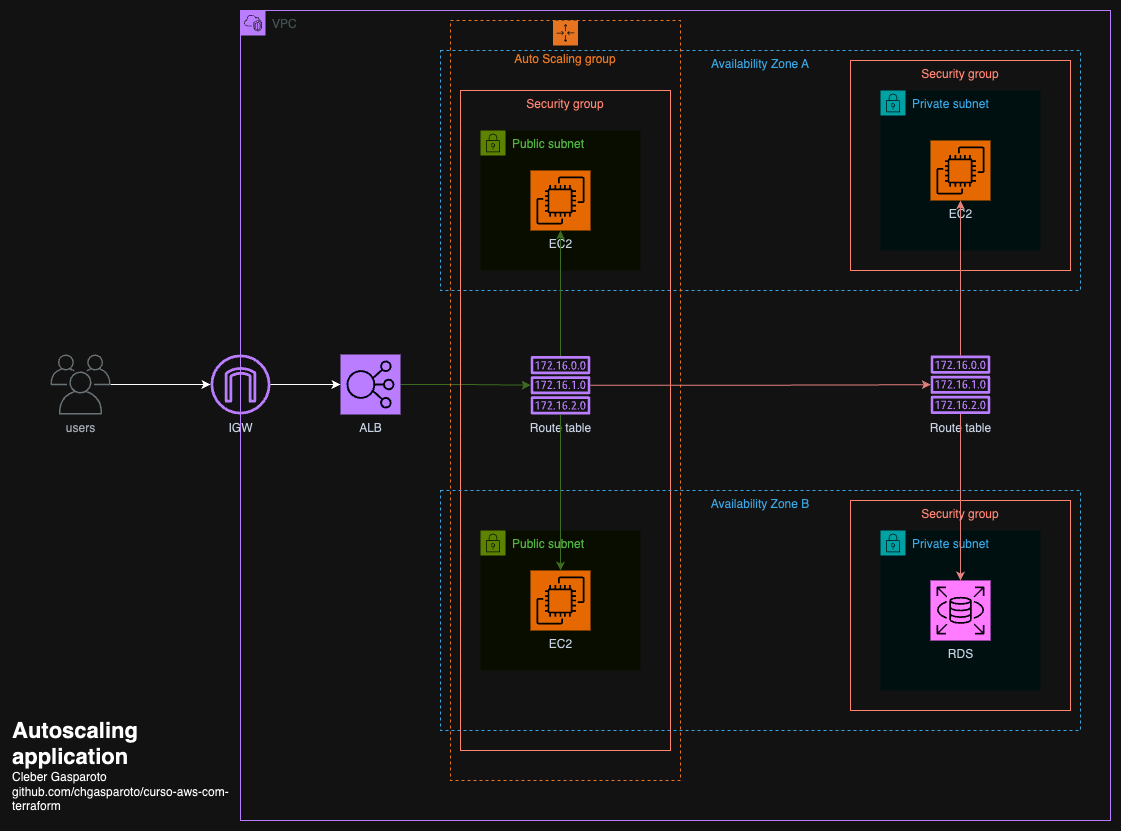

The diagram above was exported from draw.io. Its source (the exported page's mxGraphModel, read from the mxfile embedded in the PNG):
<mxGraphModel dx="1122" dy="656" grid="1" gridSize="10" guides="1" tooltips="1" connect="1" arrows="1" fold="1" page="1" pageScale="1" pageWidth="1169" pageHeight="827" math="0" shadow="0">
  <root>
    <mxCell id="0" />
    <mxCell id="1" parent="0" />
    <mxCell id="yo3YssRovNurBLi3jxRP-14" style="edgeStyle=orthogonalEdgeStyle;rounded=0;orthogonalLoop=1;jettySize=auto;html=1;" parent="1" source="yo3YssRovNurBLi3jxRP-9" target="yo3YssRovNurBLi3jxRP-5" edge="1">
      <mxGeometry relative="1" as="geometry" />
    </mxCell>
    <mxCell id="yo3YssRovNurBLi3jxRP-12" value="VPC" style="points=[[0,0],[0.25,0],[0.5,0],[0.75,0],[1,0],[1,0.25],[1,0.5],[1,0.75],[1,1],[0.75,1],[0.5,1],[0.25,1],[0,1],[0,0.75],[0,0.5],[0,0.25]];outlineConnect=0;gradientColor=none;html=1;whiteSpace=wrap;fontSize=12;fontStyle=0;container=1;pointerEvents=0;collapsible=0;recursiveResize=0;shape=mxgraph.aws4.group;grIcon=mxgraph.aws4.group_vpc2;strokeColor=#8C4FFF;fillColor=none;verticalAlign=top;align=left;spacingLeft=30;fontColor=#AAB7B8;dashed=0;" parent="1" vertex="1">
      <mxGeometry x="240" width="870" height="810" as="geometry" />
    </mxCell>
    <mxCell id="yo3YssRovNurBLi3jxRP-11" value="Availability Zone A" style="fillColor=none;strokeColor=#147EBA;dashed=1;verticalAlign=top;fontStyle=0;fontColor=#147EBA;whiteSpace=wrap;html=1;" parent="yo3YssRovNurBLi3jxRP-12" vertex="1">
      <mxGeometry x="200" y="40" width="640" height="240" as="geometry" />
    </mxCell>
    <mxCell id="yo3YssRovNurBLi3jxRP-5" value="IGW" style="sketch=0;outlineConnect=0;fontColor=#232F3E;gradientColor=none;fillColor=#8C4FFF;strokeColor=none;dashed=0;verticalLabelPosition=bottom;verticalAlign=top;align=center;html=1;fontSize=12;fontStyle=0;pointerEvents=1;shape=mxgraph.aws4.internet_gateway;" parent="yo3YssRovNurBLi3jxRP-12" vertex="1">
      <mxGeometry x="-30" y="344" width="60" height="60" as="geometry" />
    </mxCell>
    <mxCell id="yo3YssRovNurBLi3jxRP-31" style="edgeStyle=orthogonalEdgeStyle;rounded=0;orthogonalLoop=1;jettySize=auto;html=1;fillColor=#d5e8d4;strokeColor=#82b366;" parent="yo3YssRovNurBLi3jxRP-12" source="yo3YssRovNurBLi3jxRP-4" target="yo3YssRovNurBLi3jxRP-6" edge="1">
      <mxGeometry relative="1" as="geometry" />
    </mxCell>
    <mxCell id="yo3YssRovNurBLi3jxRP-4" value="ALB" style="sketch=0;points=[[0,0,0],[0.25,0,0],[0.5,0,0],[0.75,0,0],[1,0,0],[0,1,0],[0.25,1,0],[0.5,1,0],[0.75,1,0],[1,1,0],[0,0.25,0],[0,0.5,0],[0,0.75,0],[1,0.25,0],[1,0.5,0],[1,0.75,0]];outlineConnect=0;fontColor=#232F3E;fillColor=#8C4FFF;strokeColor=#ffffff;dashed=0;verticalLabelPosition=bottom;verticalAlign=top;align=center;html=1;fontSize=12;fontStyle=0;shape=mxgraph.aws4.resourceIcon;resIcon=mxgraph.aws4.elastic_load_balancing;" parent="yo3YssRovNurBLi3jxRP-12" vertex="1">
      <mxGeometry x="100" y="344" width="60" height="60" as="geometry" />
    </mxCell>
    <mxCell id="yo3YssRovNurBLi3jxRP-15" style="edgeStyle=orthogonalEdgeStyle;rounded=0;orthogonalLoop=1;jettySize=auto;html=1;entryX=0;entryY=0.5;entryDx=0;entryDy=0;entryPerimeter=0;" parent="yo3YssRovNurBLi3jxRP-12" source="yo3YssRovNurBLi3jxRP-5" target="yo3YssRovNurBLi3jxRP-4" edge="1">
      <mxGeometry relative="1" as="geometry" />
    </mxCell>
    <mxCell id="yo3YssRovNurBLi3jxRP-10" value="Private subnet" style="points=[[0,0],[0.25,0],[0.5,0],[0.75,0],[1,0],[1,0.25],[1,0.5],[1,0.75],[1,1],[0.75,1],[0.5,1],[0.25,1],[0,1],[0,0.75],[0,0.5],[0,0.25]];outlineConnect=0;gradientColor=none;html=1;whiteSpace=wrap;fontSize=12;fontStyle=0;container=1;pointerEvents=0;collapsible=0;recursiveResize=0;shape=mxgraph.aws4.group;grIcon=mxgraph.aws4.group_security_group;grStroke=0;strokeColor=#00A4A6;fillColor=#E6F6F7;verticalAlign=top;align=left;spacingLeft=30;fontColor=#147EBA;dashed=0;" parent="yo3YssRovNurBLi3jxRP-12" vertex="1">
      <mxGeometry x="640" y="80" width="160" height="160" as="geometry" />
    </mxCell>
    <mxCell id="yo3YssRovNurBLi3jxRP-17" value="Security group" style="fillColor=none;strokeColor=#DD3522;verticalAlign=top;fontStyle=0;fontColor=#DD3522;whiteSpace=wrap;html=1;" parent="yo3YssRovNurBLi3jxRP-12" vertex="1">
      <mxGeometry x="610" y="50" width="220" height="210" as="geometry" />
    </mxCell>
    <mxCell id="yo3YssRovNurBLi3jxRP-19" value="Security group" style="fillColor=none;strokeColor=#DD3522;verticalAlign=top;fontStyle=0;fontColor=#DD3522;whiteSpace=wrap;html=1;" parent="yo3YssRovNurBLi3jxRP-12" vertex="1">
      <mxGeometry x="220" y="80" width="210" height="660" as="geometry" />
    </mxCell>
    <mxCell id="yo3YssRovNurBLi3jxRP-18" value="Auto Scaling group" style="points=[[0,0],[0.25,0],[0.5,0],[0.75,0],[1,0],[1,0.25],[1,0.5],[1,0.75],[1,1],[0.75,1],[0.5,1],[0.25,1],[0,1],[0,0.75],[0,0.5],[0,0.25]];outlineConnect=0;gradientColor=none;html=1;whiteSpace=wrap;fontSize=12;fontStyle=0;container=1;pointerEvents=0;collapsible=0;recursiveResize=0;shape=mxgraph.aws4.groupCenter;grIcon=mxgraph.aws4.group_auto_scaling_group;grStroke=1;strokeColor=#D86613;fillColor=none;verticalAlign=top;align=center;fontColor=#D86613;dashed=1;spacingTop=25;" parent="yo3YssRovNurBLi3jxRP-12" vertex="1">
      <mxGeometry x="210" y="10" width="230" height="760" as="geometry" />
    </mxCell>
    <mxCell id="yo3YssRovNurBLi3jxRP-2" value="Public subnet" style="points=[[0,0],[0.25,0],[0.5,0],[0.75,0],[1,0],[1,0.25],[1,0.5],[1,0.75],[1,1],[0.75,1],[0.5,1],[0.25,1],[0,1],[0,0.75],[0,0.5],[0,0.25]];outlineConnect=0;gradientColor=none;html=1;whiteSpace=wrap;fontSize=12;fontStyle=0;container=1;pointerEvents=0;collapsible=0;recursiveResize=0;shape=mxgraph.aws4.group;grIcon=mxgraph.aws4.group_security_group;grStroke=0;strokeColor=#7AA116;fillColor=#F2F6E8;verticalAlign=top;align=left;spacingLeft=30;fontColor=#248814;dashed=0;" parent="yo3YssRovNurBLi3jxRP-12" vertex="1">
      <mxGeometry x="240" y="120" width="160" height="140" as="geometry" />
    </mxCell>
    <mxCell id="yo3YssRovNurBLi3jxRP-1" value="EC2" style="sketch=0;points=[[0,0,0],[0.25,0,0],[0.5,0,0],[0.75,0,0],[1,0,0],[0,1,0],[0.25,1,0],[0.5,1,0],[0.75,1,0],[1,1,0],[0,0.25,0],[0,0.5,0],[0,0.75,0],[1,0.25,0],[1,0.5,0],[1,0.75,0]];outlineConnect=0;fontColor=#232F3E;fillColor=#ED7100;strokeColor=#ffffff;dashed=0;verticalLabelPosition=bottom;verticalAlign=top;align=center;html=1;fontSize=12;fontStyle=0;shape=mxgraph.aws4.resourceIcon;resIcon=mxgraph.aws4.ec2;" parent="yo3YssRovNurBLi3jxRP-2" vertex="1">
      <mxGeometry x="50" y="40" width="60" height="60" as="geometry" />
    </mxCell>
    <mxCell id="yo3YssRovNurBLi3jxRP-20" value="EC2" style="sketch=0;points=[[0,0,0],[0.25,0,0],[0.5,0,0],[0.75,0,0],[1,0,0],[0,1,0],[0.25,1,0],[0.5,1,0],[0.75,1,0],[1,1,0],[0,0.25,0],[0,0.5,0],[0,0.75,0],[1,0.25,0],[1,0.5,0],[1,0.75,0]];outlineConnect=0;fontColor=#232F3E;fillColor=#ED7100;strokeColor=#ffffff;dashed=0;verticalLabelPosition=bottom;verticalAlign=top;align=center;html=1;fontSize=12;fontStyle=0;shape=mxgraph.aws4.resourceIcon;resIcon=mxgraph.aws4.ec2;" parent="yo3YssRovNurBLi3jxRP-12" vertex="1">
      <mxGeometry x="690" y="130" width="60" height="60" as="geometry" />
    </mxCell>
    <mxCell id="yo3YssRovNurBLi3jxRP-21" value="Availability Zone B" style="fillColor=none;strokeColor=#147EBA;dashed=1;verticalAlign=top;fontStyle=0;fontColor=#147EBA;whiteSpace=wrap;html=1;" parent="yo3YssRovNurBLi3jxRP-12" vertex="1">
      <mxGeometry x="200" y="480" width="640" height="240" as="geometry" />
    </mxCell>
    <mxCell id="yo3YssRovNurBLi3jxRP-22" value="Private subnet" style="points=[[0,0],[0.25,0],[0.5,0],[0.75,0],[1,0],[1,0.25],[1,0.5],[1,0.75],[1,1],[0.75,1],[0.5,1],[0.25,1],[0,1],[0,0.75],[0,0.5],[0,0.25]];outlineConnect=0;gradientColor=none;html=1;whiteSpace=wrap;fontSize=12;fontStyle=0;container=1;pointerEvents=0;collapsible=0;recursiveResize=0;shape=mxgraph.aws4.group;grIcon=mxgraph.aws4.group_security_group;grStroke=0;strokeColor=#00A4A6;fillColor=#E6F6F7;verticalAlign=top;align=left;spacingLeft=30;fontColor=#147EBA;dashed=0;" parent="yo3YssRovNurBLi3jxRP-12" vertex="1">
      <mxGeometry x="640" y="520" width="160" height="160" as="geometry" />
    </mxCell>
    <mxCell id="yo3YssRovNurBLi3jxRP-23" value="Security group" style="fillColor=none;strokeColor=#DD3522;verticalAlign=top;fontStyle=0;fontColor=#DD3522;whiteSpace=wrap;html=1;" parent="yo3YssRovNurBLi3jxRP-12" vertex="1">
      <mxGeometry x="610" y="490" width="220" height="210" as="geometry" />
    </mxCell>
    <mxCell id="yo3YssRovNurBLi3jxRP-24" value="Public subnet" style="points=[[0,0],[0.25,0],[0.5,0],[0.75,0],[1,0],[1,0.25],[1,0.5],[1,0.75],[1,1],[0.75,1],[0.5,1],[0.25,1],[0,1],[0,0.75],[0,0.5],[0,0.25]];outlineConnect=0;gradientColor=none;html=1;whiteSpace=wrap;fontSize=12;fontStyle=0;container=1;pointerEvents=0;collapsible=0;recursiveResize=0;shape=mxgraph.aws4.group;grIcon=mxgraph.aws4.group_security_group;grStroke=0;strokeColor=#7AA116;fillColor=#F2F6E8;verticalAlign=top;align=left;spacingLeft=30;fontColor=#248814;dashed=0;" parent="yo3YssRovNurBLi3jxRP-12" vertex="1">
      <mxGeometry x="240" y="520" width="160" height="140" as="geometry" />
    </mxCell>
    <mxCell id="yo3YssRovNurBLi3jxRP-25" value="EC2" style="sketch=0;points=[[0,0,0],[0.25,0,0],[0.5,0,0],[0.75,0,0],[1,0,0],[0,1,0],[0.25,1,0],[0.5,1,0],[0.75,1,0],[1,1,0],[0,0.25,0],[0,0.5,0],[0,0.75,0],[1,0.25,0],[1,0.5,0],[1,0.75,0]];outlineConnect=0;fontColor=#232F3E;fillColor=#ED7100;strokeColor=#ffffff;dashed=0;verticalLabelPosition=bottom;verticalAlign=top;align=center;html=1;fontSize=12;fontStyle=0;shape=mxgraph.aws4.resourceIcon;resIcon=mxgraph.aws4.ec2;" parent="yo3YssRovNurBLi3jxRP-24" vertex="1">
      <mxGeometry x="50" y="40" width="60" height="60" as="geometry" />
    </mxCell>
    <mxCell id="yo3YssRovNurBLi3jxRP-33" style="edgeStyle=orthogonalEdgeStyle;rounded=0;orthogonalLoop=1;jettySize=auto;html=1;fillColor=#f8cecc;strokeColor=#b85450;" parent="yo3YssRovNurBLi3jxRP-12" source="yo3YssRovNurBLi3jxRP-6" target="yo3YssRovNurBLi3jxRP-32" edge="1">
      <mxGeometry relative="1" as="geometry" />
    </mxCell>
    <mxCell id="yo3YssRovNurBLi3jxRP-36" style="edgeStyle=orthogonalEdgeStyle;rounded=0;orthogonalLoop=1;jettySize=auto;html=1;fillColor=#d5e8d4;strokeColor=#82b366;" parent="yo3YssRovNurBLi3jxRP-12" source="yo3YssRovNurBLi3jxRP-6" target="yo3YssRovNurBLi3jxRP-1" edge="1">
      <mxGeometry relative="1" as="geometry" />
    </mxCell>
    <mxCell id="yo3YssRovNurBLi3jxRP-6" value="Route table" style="sketch=0;outlineConnect=0;fontColor=#232F3E;gradientColor=none;fillColor=#8C4FFF;strokeColor=none;dashed=0;verticalLabelPosition=bottom;verticalAlign=top;align=center;html=1;fontSize=12;fontStyle=0;pointerEvents=1;shape=mxgraph.aws4.route_table;" parent="yo3YssRovNurBLi3jxRP-12" vertex="1">
      <mxGeometry x="290" y="345.49" width="60" height="58.51" as="geometry" />
    </mxCell>
    <mxCell id="yo3YssRovNurBLi3jxRP-32" value="Route table" style="sketch=0;outlineConnect=0;fontColor=#232F3E;gradientColor=none;fillColor=#8C4FFF;strokeColor=none;dashed=0;verticalLabelPosition=bottom;verticalAlign=top;align=center;html=1;fontSize=12;fontStyle=0;pointerEvents=1;shape=mxgraph.aws4.route_table;" parent="yo3YssRovNurBLi3jxRP-12" vertex="1">
      <mxGeometry x="690" y="345" width="60" height="58.51" as="geometry" />
    </mxCell>
    <mxCell id="yo3YssRovNurBLi3jxRP-34" style="edgeStyle=orthogonalEdgeStyle;rounded=0;orthogonalLoop=1;jettySize=auto;html=1;entryX=0.5;entryY=1;entryDx=0;entryDy=0;entryPerimeter=0;fillColor=#f8cecc;strokeColor=#b85450;" parent="yo3YssRovNurBLi3jxRP-12" source="yo3YssRovNurBLi3jxRP-32" target="yo3YssRovNurBLi3jxRP-20" edge="1">
      <mxGeometry relative="1" as="geometry" />
    </mxCell>
    <mxCell id="yo3YssRovNurBLi3jxRP-7" value="RDS" style="sketch=0;points=[[0,0,0],[0.25,0,0],[0.5,0,0],[0.75,0,0],[1,0,0],[0,1,0],[0.25,1,0],[0.5,1,0],[0.75,1,0],[1,1,0],[0,0.25,0],[0,0.5,0],[0,0.75,0],[1,0.25,0],[1,0.5,0],[1,0.75,0]];outlineConnect=0;fontColor=#232F3E;fillColor=#C925D1;strokeColor=#ffffff;dashed=0;verticalLabelPosition=bottom;verticalAlign=top;align=center;html=1;fontSize=12;fontStyle=0;shape=mxgraph.aws4.resourceIcon;resIcon=mxgraph.aws4.rds;" parent="yo3YssRovNurBLi3jxRP-12" vertex="1">
      <mxGeometry x="690" y="570" width="60" height="60" as="geometry" />
    </mxCell>
    <mxCell id="yo3YssRovNurBLi3jxRP-35" style="edgeStyle=orthogonalEdgeStyle;rounded=0;orthogonalLoop=1;jettySize=auto;html=1;entryX=0.5;entryY=0;entryDx=0;entryDy=0;entryPerimeter=0;fillColor=#f8cecc;strokeColor=#b85450;" parent="yo3YssRovNurBLi3jxRP-12" source="yo3YssRovNurBLi3jxRP-32" target="yo3YssRovNurBLi3jxRP-7" edge="1">
      <mxGeometry relative="1" as="geometry" />
    </mxCell>
    <mxCell id="yo3YssRovNurBLi3jxRP-37" style="edgeStyle=orthogonalEdgeStyle;rounded=0;orthogonalLoop=1;jettySize=auto;html=1;entryX=0.5;entryY=0;entryDx=0;entryDy=0;entryPerimeter=0;fillColor=#d5e8d4;strokeColor=#82b366;" parent="yo3YssRovNurBLi3jxRP-12" source="yo3YssRovNurBLi3jxRP-6" target="yo3YssRovNurBLi3jxRP-25" edge="1">
      <mxGeometry relative="1" as="geometry" />
    </mxCell>
    <mxCell id="yo3YssRovNurBLi3jxRP-9" value="users" style="sketch=0;outlineConnect=0;gradientColor=none;fontColor=#545B64;strokeColor=none;fillColor=#879196;dashed=0;verticalLabelPosition=bottom;verticalAlign=top;align=center;html=1;fontSize=12;fontStyle=0;aspect=fixed;shape=mxgraph.aws4.illustration_users;pointerEvents=1" parent="1" vertex="1">
      <mxGeometry x="50" y="344" width="60" height="60" as="geometry" />
    </mxCell>
    <mxCell id="yo3YssRovNurBLi3jxRP-38" value="&lt;span style=&quot;font-size: 22px;&quot;&gt;&lt;b&gt;Autoscaling application&lt;/b&gt;&lt;/span&gt;&lt;br&gt;Cleber Gasparoto&lt;br&gt;&lt;div style=&quot;&quot;&gt;github.com/chgasparoto/curso-aws-com-terraform&lt;br&gt;&lt;/div&gt;" style="text;html=1;strokeColor=none;fillColor=none;align=left;verticalAlign=middle;whiteSpace=wrap;rounded=0;" parent="1" vertex="1">
      <mxGeometry x="10" y="700" width="220" height="110" as="geometry" />
    </mxCell>
  </root>
</mxGraphModel>